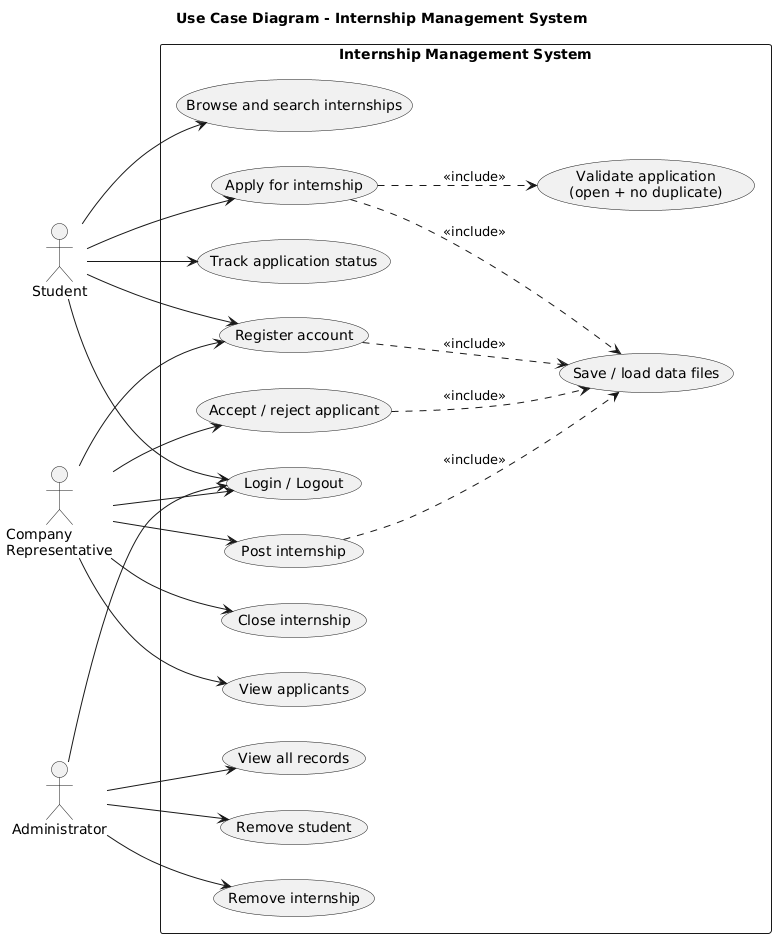

The diagram above was rendered by PlantUML. Its source (embedded in the PNG):
@startuml
title Use Case Diagram - Internship Management System
left to right direction
skinparam shadowing false

actor Student
actor "Company\nRepresentative" as Company
actor Administrator

rectangle "Internship Management System" {
  usecase "Register account" as UC1
  usecase "Login / Logout" as UC2
  usecase "Browse and search internships" as UC3
  usecase "Apply for internship" as UC4
  usecase "Track application status" as UC5
  usecase "Post internship" as UC6
  usecase "Close internship" as UC7
  usecase "View applicants" as UC8
  usecase "Accept / reject applicant" as UC9
  usecase "View all records" as UC10
  usecase "Remove student" as UC11
  usecase "Remove internship" as UC12
  usecase "Validate application\n(open + no duplicate)" as UC13
  usecase "Save / load data files" as UC14
}

Student --> UC1
Student --> UC2
Student --> UC3
Student --> UC4
Student --> UC5

Company --> UC1
Company --> UC2
Company --> UC6
Company --> UC7
Company --> UC8
Company --> UC9

Administrator --> UC2
Administrator --> UC10
Administrator --> UC11
Administrator --> UC12

UC4 ..> UC13 : <<include>>
UC1 ..> UC14 : <<include>>
UC4 ..> UC14 : <<include>>
UC6 ..> UC14 : <<include>>
UC9 ..> UC14 : <<include>>
@enduml